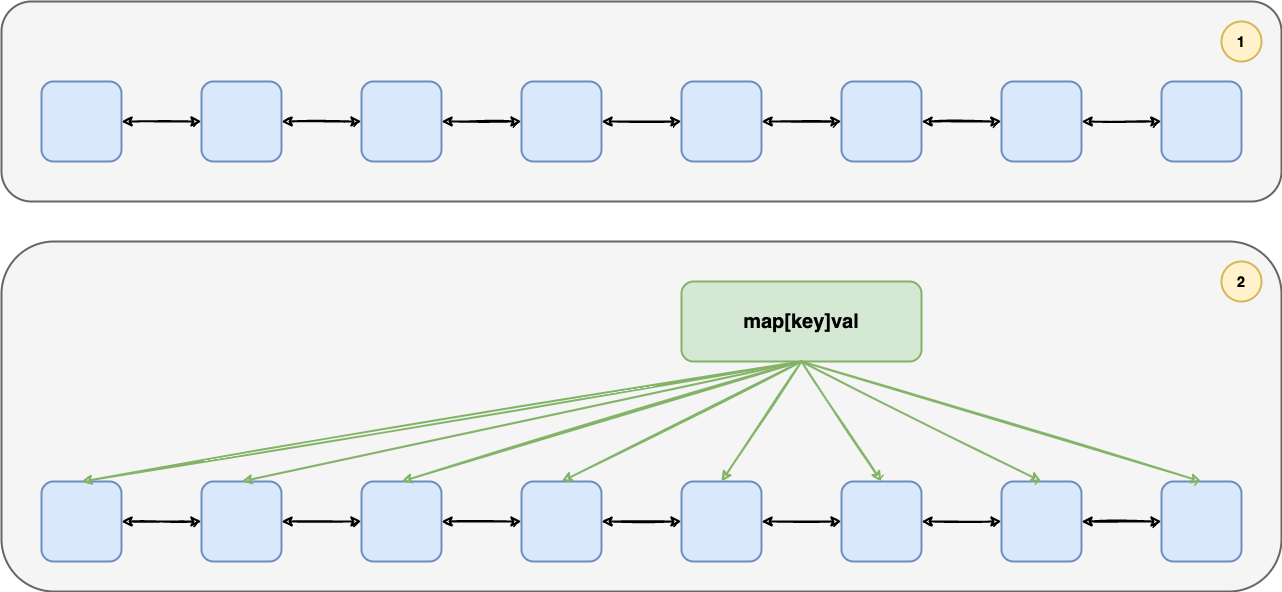

The diagram above was exported from draw.io. Its source (the exported page's mxGraphModel, read from the mxfile embedded in the PNG):
<mxGraphModel dx="1468" dy="1994" grid="1" gridSize="10" guides="1" tooltips="1" connect="1" arrows="1" fold="1" page="1" pageScale="1" pageWidth="827" pageHeight="1169" math="0" shadow="0">
  <root>
    <mxCell id="0" />
    <mxCell id="1" parent="0" />
    <mxCell id="XPZotyxkkyArRhtsx3Gz-83" value="" style="rounded=1;whiteSpace=wrap;html=1;strokeWidth=2;fillWeight=4;hachureGap=8;hachureAngle=45;fillColor=#f5f5f5;fontSize=15;fontColor=#333333;strokeColor=#666666;" vertex="1" parent="1">
      <mxGeometry x="40" y="200" width="1280" height="350" as="geometry" />
    </mxCell>
    <mxCell id="XPZotyxkkyArRhtsx3Gz-2" value="" style="rounded=1;whiteSpace=wrap;html=1;strokeWidth=2;fillWeight=4;hachureGap=8;hachureAngle=45;fillColor=#f5f5f5;fontSize=15;fontColor=#333333;strokeColor=#666666;" vertex="1" parent="1">
      <mxGeometry x="40" y="-40" width="1280" height="200" as="geometry" />
    </mxCell>
    <mxCell id="XPZotyxkkyArRhtsx3Gz-3" value="" style="rounded=1;whiteSpace=wrap;html=1;strokeWidth=2;fillWeight=4;hachureGap=8;hachureAngle=45;fillColor=#dae8fc;strokeColor=#6c8ebf;" vertex="1" parent="1">
      <mxGeometry x="80" y="40" width="80" height="80" as="geometry" />
    </mxCell>
    <mxCell id="XPZotyxkkyArRhtsx3Gz-4" value="" style="rounded=1;whiteSpace=wrap;html=1;strokeWidth=2;fillWeight=4;hachureGap=8;hachureAngle=45;fillColor=#dae8fc;strokeColor=#6c8ebf;" vertex="1" parent="1">
      <mxGeometry x="240" y="40" width="80" height="80" as="geometry" />
    </mxCell>
    <mxCell id="XPZotyxkkyArRhtsx3Gz-5" value="" style="rounded=1;whiteSpace=wrap;html=1;strokeWidth=2;fillWeight=4;hachureGap=8;hachureAngle=45;fillColor=#dae8fc;strokeColor=#6c8ebf;" vertex="1" parent="1">
      <mxGeometry x="400" y="40" width="80" height="80" as="geometry" />
    </mxCell>
    <mxCell id="XPZotyxkkyArRhtsx3Gz-47" value="" style="rounded=1;whiteSpace=wrap;html=1;strokeWidth=2;fillWeight=4;hachureGap=8;hachureAngle=45;fillColor=#dae8fc;strokeColor=#6c8ebf;" vertex="1" parent="1">
      <mxGeometry x="560" y="40" width="80" height="80" as="geometry" />
    </mxCell>
    <mxCell id="XPZotyxkkyArRhtsx3Gz-48" value="" style="rounded=1;whiteSpace=wrap;html=1;strokeWidth=2;fillWeight=4;hachureGap=8;hachureAngle=45;fillColor=#dae8fc;strokeColor=#6c8ebf;" vertex="1" parent="1">
      <mxGeometry x="720" y="40" width="80" height="80" as="geometry" />
    </mxCell>
    <mxCell id="XPZotyxkkyArRhtsx3Gz-49" value="" style="rounded=1;whiteSpace=wrap;html=1;strokeWidth=2;fillWeight=4;hachureGap=8;hachureAngle=45;fillColor=#dae8fc;strokeColor=#6c8ebf;" vertex="1" parent="1">
      <mxGeometry x="880" y="40" width="80" height="80" as="geometry" />
    </mxCell>
    <mxCell id="XPZotyxkkyArRhtsx3Gz-50" value="" style="rounded=1;whiteSpace=wrap;html=1;strokeWidth=2;fillWeight=4;hachureGap=8;hachureAngle=45;fillColor=#dae8fc;strokeColor=#6c8ebf;" vertex="1" parent="1">
      <mxGeometry x="1040" y="40" width="80" height="80" as="geometry" />
    </mxCell>
    <mxCell id="XPZotyxkkyArRhtsx3Gz-51" value="" style="rounded=1;whiteSpace=wrap;html=1;strokeWidth=2;fillWeight=4;hachureGap=8;hachureAngle=45;fillColor=#dae8fc;strokeColor=#6c8ebf;" vertex="1" parent="1">
      <mxGeometry x="1200" y="40" width="80" height="80" as="geometry" />
    </mxCell>
    <mxCell id="XPZotyxkkyArRhtsx3Gz-53" value="" style="endArrow=classic;startArrow=classic;html=1;rounded=0;sketch=1;strokeWidth=2;fontSize=15;entryX=0;entryY=0.5;entryDx=0;entryDy=0;exitX=1;exitY=0.5;exitDx=0;exitDy=0;" edge="1" parent="1" source="XPZotyxkkyArRhtsx3Gz-4" target="XPZotyxkkyArRhtsx3Gz-5">
      <mxGeometry width="50" height="50" relative="1" as="geometry">
        <mxPoint x="170" y="90.00000000000023" as="sourcePoint" />
        <mxPoint x="250" y="90.00000000000023" as="targetPoint" />
      </mxGeometry>
    </mxCell>
    <mxCell id="XPZotyxkkyArRhtsx3Gz-54" value="" style="endArrow=classic;startArrow=classic;html=1;rounded=0;sketch=1;strokeWidth=2;fontSize=15;entryX=0;entryY=0.5;entryDx=0;entryDy=0;exitX=1;exitY=0.5;exitDx=0;exitDy=0;" edge="1" parent="1" source="XPZotyxkkyArRhtsx3Gz-5" target="XPZotyxkkyArRhtsx3Gz-47">
      <mxGeometry width="50" height="50" relative="1" as="geometry">
        <mxPoint x="330" y="90.00000000000023" as="sourcePoint" />
        <mxPoint x="410" y="90.00000000000023" as="targetPoint" />
      </mxGeometry>
    </mxCell>
    <mxCell id="XPZotyxkkyArRhtsx3Gz-55" value="" style="endArrow=classic;startArrow=classic;html=1;rounded=0;sketch=1;strokeWidth=2;fontSize=15;entryX=0;entryY=0.5;entryDx=0;entryDy=0;exitX=1;exitY=0.5;exitDx=0;exitDy=0;" edge="1" parent="1" source="XPZotyxkkyArRhtsx3Gz-47" target="XPZotyxkkyArRhtsx3Gz-48">
      <mxGeometry width="50" height="50" relative="1" as="geometry">
        <mxPoint x="490" y="90.00000000000023" as="sourcePoint" />
        <mxPoint x="570" y="90.00000000000023" as="targetPoint" />
      </mxGeometry>
    </mxCell>
    <mxCell id="XPZotyxkkyArRhtsx3Gz-56" value="" style="endArrow=classic;startArrow=classic;html=1;rounded=0;sketch=1;strokeWidth=2;fontSize=15;entryX=0;entryY=0.5;entryDx=0;entryDy=0;exitX=1;exitY=0.5;exitDx=0;exitDy=0;" edge="1" parent="1" source="XPZotyxkkyArRhtsx3Gz-48" target="XPZotyxkkyArRhtsx3Gz-49">
      <mxGeometry width="50" height="50" relative="1" as="geometry">
        <mxPoint x="810" y="80" as="sourcePoint" />
        <mxPoint x="730" y="90.00000000000023" as="targetPoint" />
      </mxGeometry>
    </mxCell>
    <mxCell id="XPZotyxkkyArRhtsx3Gz-57" value="" style="endArrow=classic;startArrow=classic;html=1;rounded=0;sketch=1;strokeWidth=2;fontSize=15;entryX=0;entryY=0.5;entryDx=0;entryDy=0;exitX=1;exitY=0.5;exitDx=0;exitDy=0;" edge="1" parent="1" source="XPZotyxkkyArRhtsx3Gz-49" target="XPZotyxkkyArRhtsx3Gz-50">
      <mxGeometry width="50" height="50" relative="1" as="geometry">
        <mxPoint x="810" y="90.00000000000023" as="sourcePoint" />
        <mxPoint x="890" y="90.00000000000023" as="targetPoint" />
      </mxGeometry>
    </mxCell>
    <mxCell id="XPZotyxkkyArRhtsx3Gz-58" value="" style="endArrow=classic;startArrow=classic;html=1;rounded=0;sketch=1;strokeWidth=2;fontSize=15;entryX=0;entryY=0.5;entryDx=0;entryDy=0;exitX=1;exitY=0.5;exitDx=0;exitDy=0;" edge="1" parent="1" source="XPZotyxkkyArRhtsx3Gz-50" target="XPZotyxkkyArRhtsx3Gz-51">
      <mxGeometry width="50" height="50" relative="1" as="geometry">
        <mxPoint x="970" y="90.00000000000023" as="sourcePoint" />
        <mxPoint x="1050" y="90.00000000000023" as="targetPoint" />
      </mxGeometry>
    </mxCell>
    <mxCell id="XPZotyxkkyArRhtsx3Gz-59" value="" style="rounded=1;whiteSpace=wrap;html=1;strokeWidth=2;fillWeight=4;hachureGap=8;hachureAngle=45;fillColor=#dae8fc;strokeColor=#6c8ebf;" vertex="1" parent="1">
      <mxGeometry x="80" y="440" width="80" height="80" as="geometry" />
    </mxCell>
    <mxCell id="XPZotyxkkyArRhtsx3Gz-60" value="" style="rounded=1;whiteSpace=wrap;html=1;strokeWidth=2;fillWeight=4;hachureGap=8;hachureAngle=45;fillColor=#dae8fc;strokeColor=#6c8ebf;" vertex="1" parent="1">
      <mxGeometry x="240" y="440" width="80" height="80" as="geometry" />
    </mxCell>
    <mxCell id="XPZotyxkkyArRhtsx3Gz-61" value="" style="rounded=1;whiteSpace=wrap;html=1;strokeWidth=2;fillWeight=4;hachureGap=8;hachureAngle=45;fillColor=#dae8fc;strokeColor=#6c8ebf;" vertex="1" parent="1">
      <mxGeometry x="400" y="440" width="80" height="80" as="geometry" />
    </mxCell>
    <mxCell id="XPZotyxkkyArRhtsx3Gz-62" value="" style="rounded=1;whiteSpace=wrap;html=1;strokeWidth=2;fillWeight=4;hachureGap=8;hachureAngle=45;fillColor=#dae8fc;strokeColor=#6c8ebf;" vertex="1" parent="1">
      <mxGeometry x="560" y="440" width="80" height="80" as="geometry" />
    </mxCell>
    <mxCell id="XPZotyxkkyArRhtsx3Gz-63" value="" style="rounded=1;whiteSpace=wrap;html=1;strokeWidth=2;fillWeight=4;hachureGap=8;hachureAngle=45;fillColor=#dae8fc;strokeColor=#6c8ebf;" vertex="1" parent="1">
      <mxGeometry x="720" y="440" width="80" height="80" as="geometry" />
    </mxCell>
    <mxCell id="XPZotyxkkyArRhtsx3Gz-64" value="" style="rounded=1;whiteSpace=wrap;html=1;strokeWidth=2;fillWeight=4;hachureGap=8;hachureAngle=45;fillColor=#dae8fc;strokeColor=#6c8ebf;" vertex="1" parent="1">
      <mxGeometry x="880" y="440" width="80" height="80" as="geometry" />
    </mxCell>
    <mxCell id="XPZotyxkkyArRhtsx3Gz-65" value="" style="rounded=1;whiteSpace=wrap;html=1;strokeWidth=2;fillWeight=4;hachureGap=8;hachureAngle=45;fillColor=#dae8fc;strokeColor=#6c8ebf;" vertex="1" parent="1">
      <mxGeometry x="1040" y="440" width="80" height="80" as="geometry" />
    </mxCell>
    <mxCell id="XPZotyxkkyArRhtsx3Gz-66" value="" style="rounded=1;whiteSpace=wrap;html=1;strokeWidth=2;fillWeight=4;hachureGap=8;hachureAngle=45;fillColor=#dae8fc;strokeColor=#6c8ebf;" vertex="1" parent="1">
      <mxGeometry x="1200" y="440" width="80" height="80" as="geometry" />
    </mxCell>
    <mxCell id="XPZotyxkkyArRhtsx3Gz-67" value="" style="endArrow=classic;startArrow=classic;html=1;rounded=0;sketch=1;strokeWidth=2;fontSize=15;entryX=0;entryY=0.5;entryDx=0;entryDy=0;exitX=1;exitY=0.5;exitDx=0;exitDy=0;" edge="1" parent="1" source="XPZotyxkkyArRhtsx3Gz-59" target="XPZotyxkkyArRhtsx3Gz-60">
      <mxGeometry width="50" height="50" relative="1" as="geometry">
        <mxPoint x="240" y="610" as="sourcePoint" />
        <mxPoint x="290" y="560" as="targetPoint" />
      </mxGeometry>
    </mxCell>
    <mxCell id="XPZotyxkkyArRhtsx3Gz-68" value="" style="endArrow=classic;startArrow=classic;html=1;rounded=0;sketch=1;strokeWidth=2;fontSize=15;entryX=0;entryY=0.5;entryDx=0;entryDy=0;exitX=1;exitY=0.5;exitDx=0;exitDy=0;" edge="1" parent="1" source="XPZotyxkkyArRhtsx3Gz-60" target="XPZotyxkkyArRhtsx3Gz-61">
      <mxGeometry width="50" height="50" relative="1" as="geometry">
        <mxPoint x="170" y="490.0000000000002" as="sourcePoint" />
        <mxPoint x="250" y="490.0000000000002" as="targetPoint" />
      </mxGeometry>
    </mxCell>
    <mxCell id="XPZotyxkkyArRhtsx3Gz-69" value="" style="endArrow=classic;startArrow=classic;html=1;rounded=0;sketch=1;strokeWidth=2;fontSize=15;entryX=0;entryY=0.5;entryDx=0;entryDy=0;exitX=1;exitY=0.5;exitDx=0;exitDy=0;" edge="1" parent="1" source="XPZotyxkkyArRhtsx3Gz-61" target="XPZotyxkkyArRhtsx3Gz-62">
      <mxGeometry width="50" height="50" relative="1" as="geometry">
        <mxPoint x="330" y="490.0000000000002" as="sourcePoint" />
        <mxPoint x="410" y="490.0000000000002" as="targetPoint" />
      </mxGeometry>
    </mxCell>
    <mxCell id="XPZotyxkkyArRhtsx3Gz-70" value="" style="endArrow=classic;startArrow=classic;html=1;rounded=0;sketch=1;strokeWidth=2;fontSize=15;entryX=0;entryY=0.5;entryDx=0;entryDy=0;exitX=1;exitY=0.5;exitDx=0;exitDy=0;" edge="1" parent="1" source="XPZotyxkkyArRhtsx3Gz-62" target="XPZotyxkkyArRhtsx3Gz-63">
      <mxGeometry width="50" height="50" relative="1" as="geometry">
        <mxPoint x="490" y="490.0000000000002" as="sourcePoint" />
        <mxPoint x="570" y="490.0000000000002" as="targetPoint" />
      </mxGeometry>
    </mxCell>
    <mxCell id="XPZotyxkkyArRhtsx3Gz-71" value="" style="endArrow=classic;startArrow=classic;html=1;rounded=0;sketch=1;strokeWidth=2;fontSize=15;entryX=0;entryY=0.5;entryDx=0;entryDy=0;exitX=1;exitY=0.5;exitDx=0;exitDy=0;" edge="1" parent="1" source="XPZotyxkkyArRhtsx3Gz-63" target="XPZotyxkkyArRhtsx3Gz-64">
      <mxGeometry width="50" height="50" relative="1" as="geometry">
        <mxPoint x="810" y="480" as="sourcePoint" />
        <mxPoint x="730" y="490.0000000000002" as="targetPoint" />
      </mxGeometry>
    </mxCell>
    <mxCell id="XPZotyxkkyArRhtsx3Gz-72" value="" style="endArrow=classic;startArrow=classic;html=1;rounded=0;sketch=1;strokeWidth=2;fontSize=15;entryX=0;entryY=0.5;entryDx=0;entryDy=0;exitX=1;exitY=0.5;exitDx=0;exitDy=0;" edge="1" parent="1" source="XPZotyxkkyArRhtsx3Gz-64" target="XPZotyxkkyArRhtsx3Gz-65">
      <mxGeometry width="50" height="50" relative="1" as="geometry">
        <mxPoint x="810" y="490.0000000000002" as="sourcePoint" />
        <mxPoint x="890" y="490.0000000000002" as="targetPoint" />
      </mxGeometry>
    </mxCell>
    <mxCell id="XPZotyxkkyArRhtsx3Gz-73" value="" style="endArrow=classic;startArrow=classic;html=1;rounded=0;sketch=1;strokeWidth=2;fontSize=15;entryX=0;entryY=0.5;entryDx=0;entryDy=0;exitX=1;exitY=0.5;exitDx=0;exitDy=0;" edge="1" parent="1" source="XPZotyxkkyArRhtsx3Gz-65" target="XPZotyxkkyArRhtsx3Gz-66">
      <mxGeometry width="50" height="50" relative="1" as="geometry">
        <mxPoint x="970" y="490.0000000000002" as="sourcePoint" />
        <mxPoint x="1050" y="490.0000000000002" as="targetPoint" />
      </mxGeometry>
    </mxCell>
    <mxCell id="XPZotyxkkyArRhtsx3Gz-74" value="map[key]val" style="rounded=1;whiteSpace=wrap;html=1;strokeWidth=2;fillWeight=4;hachureGap=8;hachureAngle=45;fillColor=#d5e8d4;strokeColor=#82b366;fontSize=20;fontStyle=1" vertex="1" parent="1">
      <mxGeometry x="720" y="240" width="240" height="80" as="geometry" />
    </mxCell>
    <mxCell id="XPZotyxkkyArRhtsx3Gz-75" value="" style="endArrow=classic;html=1;rounded=0;sketch=1;strokeWidth=2;fontSize=20;exitX=0.5;exitY=1;exitDx=0;exitDy=0;entryX=0.5;entryY=0;entryDx=0;entryDy=0;fillColor=#d5e8d4;strokeColor=#82b366;" edge="1" parent="1" source="XPZotyxkkyArRhtsx3Gz-74" target="XPZotyxkkyArRhtsx3Gz-59">
      <mxGeometry width="50" height="50" relative="1" as="geometry">
        <mxPoint x="350" y="320" as="sourcePoint" />
        <mxPoint x="400" y="270" as="targetPoint" />
      </mxGeometry>
    </mxCell>
    <mxCell id="XPZotyxkkyArRhtsx3Gz-76" value="" style="endArrow=classic;html=1;rounded=0;sketch=1;strokeWidth=2;fontSize=20;exitX=0.5;exitY=1;exitDx=0;exitDy=0;entryX=0.5;entryY=0;entryDx=0;entryDy=0;fillColor=#d5e8d4;strokeColor=#82b366;" edge="1" parent="1" source="XPZotyxkkyArRhtsx3Gz-74" target="XPZotyxkkyArRhtsx3Gz-60">
      <mxGeometry width="50" height="50" relative="1" as="geometry">
        <mxPoint x="1010" y="330" as="sourcePoint" />
        <mxPoint x="130" y="450" as="targetPoint" />
      </mxGeometry>
    </mxCell>
    <mxCell id="XPZotyxkkyArRhtsx3Gz-77" value="" style="endArrow=classic;html=1;rounded=0;sketch=1;strokeWidth=2;fontSize=20;exitX=0.5;exitY=1;exitDx=0;exitDy=0;entryX=0.5;entryY=0;entryDx=0;entryDy=0;fillColor=#d5e8d4;strokeColor=#82b366;" edge="1" parent="1" source="XPZotyxkkyArRhtsx3Gz-74" target="XPZotyxkkyArRhtsx3Gz-61">
      <mxGeometry width="50" height="50" relative="1" as="geometry">
        <mxPoint x="1010" y="330" as="sourcePoint" />
        <mxPoint x="289.9999999999998" y="450" as="targetPoint" />
      </mxGeometry>
    </mxCell>
    <mxCell id="XPZotyxkkyArRhtsx3Gz-78" value="" style="endArrow=classic;html=1;rounded=0;sketch=1;strokeWidth=2;fontSize=20;exitX=0.5;exitY=1;exitDx=0;exitDy=0;entryX=0.5;entryY=0;entryDx=0;entryDy=0;fillColor=#d5e8d4;strokeColor=#82b366;" edge="1" parent="1" source="XPZotyxkkyArRhtsx3Gz-74" target="XPZotyxkkyArRhtsx3Gz-62">
      <mxGeometry width="50" height="50" relative="1" as="geometry">
        <mxPoint x="1010" y="330" as="sourcePoint" />
        <mxPoint x="450" y="450" as="targetPoint" />
      </mxGeometry>
    </mxCell>
    <mxCell id="XPZotyxkkyArRhtsx3Gz-79" value="" style="endArrow=classic;html=1;rounded=0;sketch=1;strokeWidth=2;fontSize=20;exitX=0.5;exitY=1;exitDx=0;exitDy=0;entryX=0.5;entryY=0;entryDx=0;entryDy=0;fillColor=#d5e8d4;strokeColor=#82b366;" edge="1" parent="1" source="XPZotyxkkyArRhtsx3Gz-74" target="XPZotyxkkyArRhtsx3Gz-63">
      <mxGeometry width="50" height="50" relative="1" as="geometry">
        <mxPoint x="1010" y="330" as="sourcePoint" />
        <mxPoint x="610" y="450" as="targetPoint" />
      </mxGeometry>
    </mxCell>
    <mxCell id="XPZotyxkkyArRhtsx3Gz-80" value="" style="endArrow=classic;html=1;rounded=0;sketch=1;strokeWidth=2;fontSize=20;exitX=0.5;exitY=1;exitDx=0;exitDy=0;entryX=0.5;entryY=0;entryDx=0;entryDy=0;fillColor=#d5e8d4;strokeColor=#82b366;" edge="1" parent="1" source="XPZotyxkkyArRhtsx3Gz-74" target="XPZotyxkkyArRhtsx3Gz-64">
      <mxGeometry width="50" height="50" relative="1" as="geometry">
        <mxPoint x="1010" y="330" as="sourcePoint" />
        <mxPoint x="770" y="450" as="targetPoint" />
      </mxGeometry>
    </mxCell>
    <mxCell id="XPZotyxkkyArRhtsx3Gz-81" value="" style="endArrow=classic;html=1;rounded=0;sketch=1;strokeWidth=2;fontSize=20;exitX=0.5;exitY=1;exitDx=0;exitDy=0;entryX=0.5;entryY=0;entryDx=0;entryDy=0;fillColor=#d5e8d4;strokeColor=#82b366;" edge="1" parent="1" source="XPZotyxkkyArRhtsx3Gz-74" target="XPZotyxkkyArRhtsx3Gz-65">
      <mxGeometry width="50" height="50" relative="1" as="geometry">
        <mxPoint x="1010" y="330" as="sourcePoint" />
        <mxPoint x="930" y="450" as="targetPoint" />
      </mxGeometry>
    </mxCell>
    <mxCell id="XPZotyxkkyArRhtsx3Gz-82" value="" style="endArrow=classic;html=1;rounded=0;sketch=1;strokeWidth=2;fontSize=20;exitX=0.5;exitY=1;exitDx=0;exitDy=0;entryX=0.5;entryY=0;entryDx=0;entryDy=0;fillColor=#d5e8d4;strokeColor=#82b366;" edge="1" parent="1" source="XPZotyxkkyArRhtsx3Gz-74" target="XPZotyxkkyArRhtsx3Gz-66">
      <mxGeometry width="50" height="50" relative="1" as="geometry">
        <mxPoint x="1010" y="330" as="sourcePoint" />
        <mxPoint x="1090" y="450" as="targetPoint" />
      </mxGeometry>
    </mxCell>
    <mxCell id="XPZotyxkkyArRhtsx3Gz-84" value="1" style="ellipse;whiteSpace=wrap;html=1;strokeWidth=2;fillWeight=2;hachureGap=8;fillColor=#fff2cc;fillStyle=auto;fontSize=15;strokeColor=#d6b656;fontStyle=1" vertex="1" parent="1">
      <mxGeometry x="1260" y="-20" width="40" height="40" as="geometry" />
    </mxCell>
    <mxCell id="XPZotyxkkyArRhtsx3Gz-85" value="2" style="ellipse;whiteSpace=wrap;html=1;strokeWidth=2;fillWeight=2;hachureGap=8;fillColor=#fff2cc;fillStyle=auto;fontSize=15;strokeColor=#d6b656;fontStyle=1" vertex="1" parent="1">
      <mxGeometry x="1260" y="220" width="40" height="40" as="geometry" />
    </mxCell>
    <mxCell id="XPZotyxkkyArRhtsx3Gz-86" value="" style="endArrow=classic;startArrow=classic;html=1;rounded=0;sketch=1;strokeWidth=2;fontSize=15;entryX=0;entryY=0.5;entryDx=0;entryDy=0;exitX=1;exitY=0.5;exitDx=0;exitDy=0;" edge="1" parent="1" source="XPZotyxkkyArRhtsx3Gz-3" target="XPZotyxkkyArRhtsx3Gz-4">
      <mxGeometry width="50" height="50" relative="1" as="geometry">
        <mxPoint x="150" y="80" as="sourcePoint" />
        <mxPoint x="210" y="30" as="targetPoint" />
      </mxGeometry>
    </mxCell>
  </root>
</mxGraphModel>